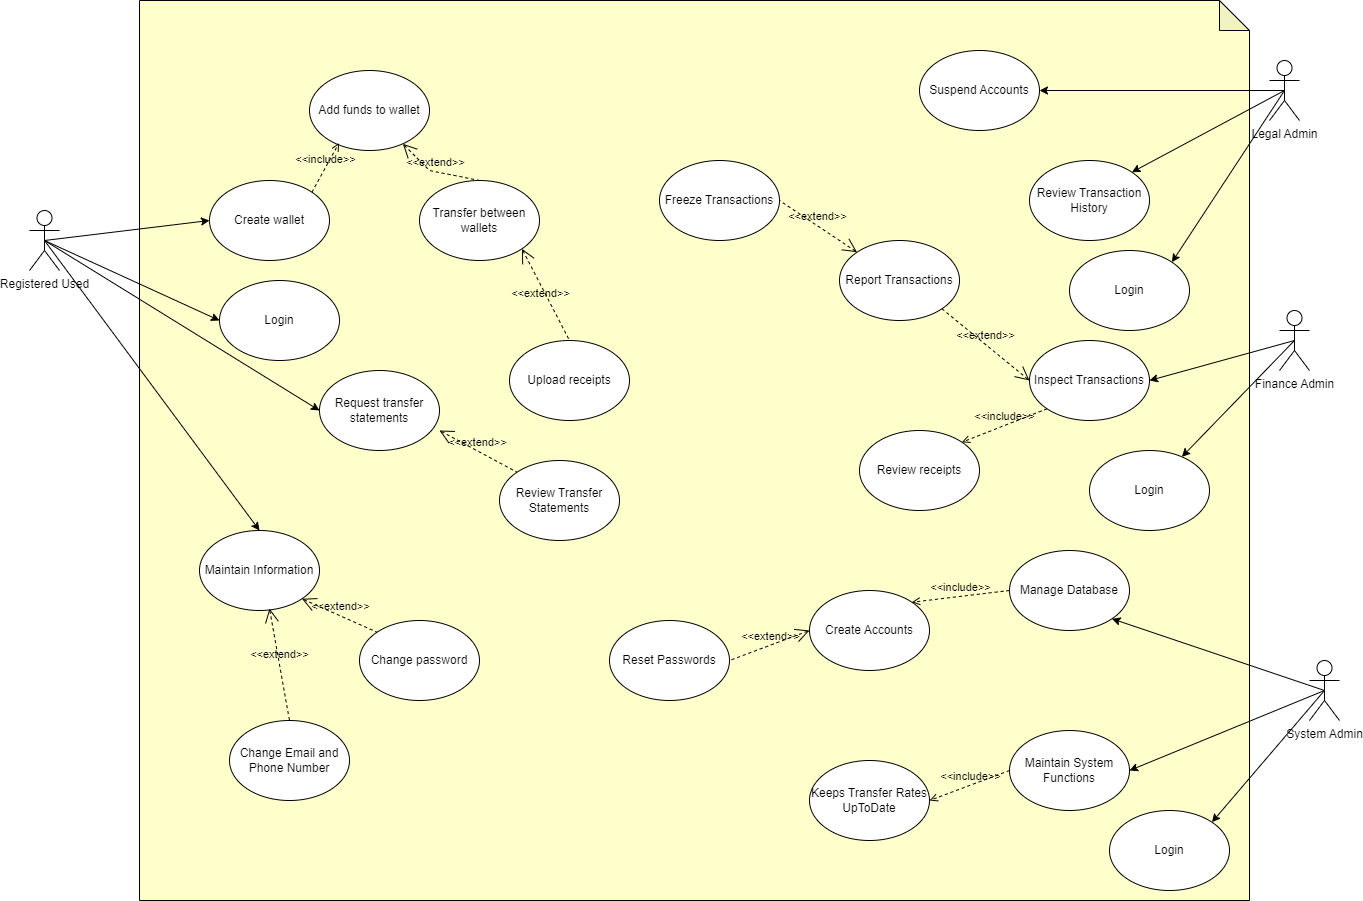

The diagram above was exported from draw.io. Its source (the exported page's mxGraphModel, read from the mxfile embedded in the PNG):
<mxGraphModel dx="5180" dy="840" grid="1" gridSize="10" guides="1" tooltips="1" connect="1" arrows="1" fold="1" page="1" pageScale="1" pageWidth="3300" pageHeight="4681" math="0" shadow="0">
  <root>
    <mxCell id="0" />
    <mxCell id="1" parent="0" />
    <mxCell id="x7745eN_mMDjGXLD741Z-1" value="" style="shape=note;whiteSpace=wrap;html=1;backgroundOutline=1;darkOpacity=0.05;fillColor=#FFFFCC;" vertex="1" parent="1">
      <mxGeometry x="130" width="1110" height="900" as="geometry" />
    </mxCell>
    <mxCell id="x7745eN_mMDjGXLD741Z-2" value="Registered Used" style="shape=umlActor;verticalLabelPosition=bottom;verticalAlign=top;html=1;outlineConnect=0;" vertex="1" parent="1">
      <mxGeometry x="20" y="210" width="30" height="60" as="geometry" />
    </mxCell>
    <mxCell id="x7745eN_mMDjGXLD741Z-3" value="Legal Admin" style="shape=umlActor;verticalLabelPosition=bottom;verticalAlign=top;html=1;outlineConnect=0;" vertex="1" parent="1">
      <mxGeometry x="1260" y="60" width="30" height="60" as="geometry" />
    </mxCell>
    <mxCell id="x7745eN_mMDjGXLD741Z-4" value="Finance Admin" style="shape=umlActor;verticalLabelPosition=bottom;verticalAlign=top;html=1;outlineConnect=0;" vertex="1" parent="1">
      <mxGeometry x="1270" y="310" width="30" height="60" as="geometry" />
    </mxCell>
    <mxCell id="x7745eN_mMDjGXLD741Z-5" value="System Admin" style="shape=umlActor;verticalLabelPosition=bottom;verticalAlign=top;html=1;outlineConnect=0;" vertex="1" parent="1">
      <mxGeometry x="1300" y="660" width="30" height="60" as="geometry" />
    </mxCell>
    <mxCell id="x7745eN_mMDjGXLD741Z-6" value="Add funds to wallet" style="ellipse;whiteSpace=wrap;html=1;" vertex="1" parent="1">
      <mxGeometry x="300" y="70" width="120" height="80" as="geometry" />
    </mxCell>
    <mxCell id="x7745eN_mMDjGXLD741Z-7" value="Maintain Information" style="ellipse;whiteSpace=wrap;html=1;" vertex="1" parent="1">
      <mxGeometry x="190" y="530" width="120" height="80" as="geometry" />
    </mxCell>
    <mxCell id="x7745eN_mMDjGXLD741Z-8" value="Suspend Accounts" style="ellipse;whiteSpace=wrap;html=1;" vertex="1" parent="1">
      <mxGeometry x="910" y="50" width="120" height="80" as="geometry" />
    </mxCell>
    <mxCell id="x7745eN_mMDjGXLD741Z-9" value="Report Transactions" style="ellipse;whiteSpace=wrap;html=1;" vertex="1" parent="1">
      <mxGeometry x="830" y="240" width="120" height="80" as="geometry" />
    </mxCell>
    <mxCell id="x7745eN_mMDjGXLD741Z-10" value="Create wallet" style="ellipse;whiteSpace=wrap;html=1;" vertex="1" parent="1">
      <mxGeometry x="200" y="180" width="120" height="80" as="geometry" />
    </mxCell>
    <mxCell id="x7745eN_mMDjGXLD741Z-11" value="Transfer between wallets" style="ellipse;whiteSpace=wrap;html=1;" vertex="1" parent="1">
      <mxGeometry x="410" y="180" width="120" height="80" as="geometry" />
    </mxCell>
    <mxCell id="x7745eN_mMDjGXLD741Z-12" value="Request transfer statements" style="ellipse;whiteSpace=wrap;html=1;" vertex="1" parent="1">
      <mxGeometry x="310" y="370" width="120" height="80" as="geometry" />
    </mxCell>
    <mxCell id="x7745eN_mMDjGXLD741Z-13" value="Upload receipts" style="ellipse;whiteSpace=wrap;html=1;" vertex="1" parent="1">
      <mxGeometry x="500" y="340" width="120" height="80" as="geometry" />
    </mxCell>
    <mxCell id="x7745eN_mMDjGXLD741Z-14" value="Review Transfer Statements" style="ellipse;whiteSpace=wrap;html=1;" vertex="1" parent="1">
      <mxGeometry x="490" y="460" width="120" height="80" as="geometry" />
    </mxCell>
    <mxCell id="x7745eN_mMDjGXLD741Z-15" value="&amp;lt;&amp;lt;extend&amp;gt;&amp;gt;" style="edgeStyle=none;html=1;startArrow=open;endArrow=none;startSize=12;verticalAlign=bottom;dashed=1;labelBackgroundColor=none;rounded=0;entryX=0.5;entryY=0;entryDx=0;entryDy=0;" edge="1" parent="1" source="x7745eN_mMDjGXLD741Z-6" target="x7745eN_mMDjGXLD741Z-11">
      <mxGeometry width="160" relative="1" as="geometry">
        <mxPoint x="180" y="170" as="sourcePoint" />
        <mxPoint x="340" y="170" as="targetPoint" />
        <Array as="points">
          <mxPoint x="420" y="170" />
        </Array>
      </mxGeometry>
    </mxCell>
    <mxCell id="x7745eN_mMDjGXLD741Z-16" value="&amp;lt;&amp;lt;include&amp;gt;&amp;gt;" style="html=1;verticalAlign=bottom;labelBackgroundColor=none;endArrow=open;endFill=0;dashed=1;rounded=0;entryX=0.246;entryY=0.906;entryDx=0;entryDy=0;entryPerimeter=0;exitX=1;exitY=0;exitDx=0;exitDy=0;" edge="1" parent="1" source="x7745eN_mMDjGXLD741Z-10" target="x7745eN_mMDjGXLD741Z-6">
      <mxGeometry width="160" relative="1" as="geometry">
        <mxPoint x="190" y="150" as="sourcePoint" />
        <mxPoint x="350" y="150" as="targetPoint" />
      </mxGeometry>
    </mxCell>
    <mxCell id="x7745eN_mMDjGXLD741Z-17" value="" style="endArrow=classic;html=1;rounded=0;entryX=0;entryY=0.5;entryDx=0;entryDy=0;exitX=0.5;exitY=0.5;exitDx=0;exitDy=0;exitPerimeter=0;" edge="1" parent="1" source="x7745eN_mMDjGXLD741Z-2" target="x7745eN_mMDjGXLD741Z-10">
      <mxGeometry width="50" height="50" relative="1" as="geometry">
        <mxPoint x="50" y="250" as="sourcePoint" />
        <mxPoint x="100" y="200" as="targetPoint" />
      </mxGeometry>
    </mxCell>
    <mxCell id="x7745eN_mMDjGXLD741Z-18" value="" style="endArrow=classic;html=1;rounded=0;exitX=0.5;exitY=0.5;exitDx=0;exitDy=0;exitPerimeter=0;entryX=0.5;entryY=0;entryDx=0;entryDy=0;" edge="1" parent="1" source="x7745eN_mMDjGXLD741Z-2" target="x7745eN_mMDjGXLD741Z-7">
      <mxGeometry width="50" height="50" relative="1" as="geometry">
        <mxPoint x="30" y="340" as="sourcePoint" />
        <mxPoint x="80" y="290" as="targetPoint" />
      </mxGeometry>
    </mxCell>
    <mxCell id="x7745eN_mMDjGXLD741Z-19" value="" style="endArrow=classic;html=1;rounded=0;exitX=0.5;exitY=0.5;exitDx=0;exitDy=0;exitPerimeter=0;entryX=0;entryY=0.5;entryDx=0;entryDy=0;" edge="1" parent="1" source="x7745eN_mMDjGXLD741Z-2" target="x7745eN_mMDjGXLD741Z-12">
      <mxGeometry width="50" height="50" relative="1" as="geometry">
        <mxPoint x="30" y="360" as="sourcePoint" />
        <mxPoint x="80" y="310" as="targetPoint" />
      </mxGeometry>
    </mxCell>
    <mxCell id="x7745eN_mMDjGXLD741Z-20" value="&amp;lt;&amp;lt;extend&amp;gt;&amp;gt;" style="edgeStyle=none;html=1;startArrow=open;endArrow=none;startSize=12;verticalAlign=bottom;dashed=1;labelBackgroundColor=none;rounded=0;exitX=1;exitY=1;exitDx=0;exitDy=0;entryX=0.5;entryY=0;entryDx=0;entryDy=0;" edge="1" parent="1" source="x7745eN_mMDjGXLD741Z-11" target="x7745eN_mMDjGXLD741Z-13">
      <mxGeometry x="0.078" y="-7" width="160" relative="1" as="geometry">
        <mxPoint x="448" y="212" as="sourcePoint" />
        <mxPoint x="422" y="158" as="targetPoint" />
        <mxPoint x="-1" as="offset" />
      </mxGeometry>
    </mxCell>
    <mxCell id="x7745eN_mMDjGXLD741Z-21" value="&amp;lt;&amp;lt;extend&amp;gt;&amp;gt;" style="edgeStyle=none;html=1;startArrow=open;endArrow=none;startSize=12;verticalAlign=bottom;dashed=1;labelBackgroundColor=none;rounded=0;exitX=1;exitY=0.75;exitDx=0;exitDy=0;entryX=0;entryY=0;entryDx=0;entryDy=0;exitPerimeter=0;" edge="1" parent="1" source="x7745eN_mMDjGXLD741Z-12" target="x7745eN_mMDjGXLD741Z-14">
      <mxGeometry width="160" relative="1" as="geometry">
        <mxPoint x="458" y="222" as="sourcePoint" />
        <mxPoint x="432" y="168" as="targetPoint" />
      </mxGeometry>
    </mxCell>
    <mxCell id="x7745eN_mMDjGXLD741Z-22" value="Inspect Transactions" style="ellipse;whiteSpace=wrap;html=1;" vertex="1" parent="1">
      <mxGeometry x="1020" y="340" width="120" height="80" as="geometry" />
    </mxCell>
    <mxCell id="x7745eN_mMDjGXLD741Z-23" value="&amp;lt;&amp;lt;extend&amp;gt;&amp;gt;" style="edgeStyle=none;html=1;startArrow=open;endArrow=none;startSize=12;verticalAlign=bottom;dashed=1;labelBackgroundColor=none;rounded=0;exitX=0;exitY=0.5;exitDx=0;exitDy=0;entryX=1;entryY=1;entryDx=0;entryDy=0;" edge="1" parent="1" source="x7745eN_mMDjGXLD741Z-22" target="x7745eN_mMDjGXLD741Z-9">
      <mxGeometry width="160" relative="1" as="geometry">
        <mxPoint x="468" y="232" as="sourcePoint" />
        <mxPoint x="442" y="178" as="targetPoint" />
      </mxGeometry>
    </mxCell>
    <mxCell id="x7745eN_mMDjGXLD741Z-24" value="Review&amp;nbsp;receipts" style="ellipse;whiteSpace=wrap;html=1;" vertex="1" parent="1">
      <mxGeometry x="850" y="430" width="120" height="80" as="geometry" />
    </mxCell>
    <mxCell id="x7745eN_mMDjGXLD741Z-25" value="&amp;lt;&amp;lt;include&amp;gt;&amp;gt;" style="html=1;verticalAlign=bottom;labelBackgroundColor=none;endArrow=open;endFill=0;dashed=1;rounded=0;exitX=0;exitY=1;exitDx=0;exitDy=0;entryX=1;entryY=0;entryDx=0;entryDy=0;" edge="1" parent="1" source="x7745eN_mMDjGXLD741Z-22" target="x7745eN_mMDjGXLD741Z-24">
      <mxGeometry width="160" relative="1" as="geometry">
        <mxPoint x="1300" y="440" as="sourcePoint" />
        <mxPoint x="1460" y="440" as="targetPoint" />
      </mxGeometry>
    </mxCell>
    <mxCell id="x7745eN_mMDjGXLD741Z-26" value="" style="endArrow=classic;html=1;rounded=0;exitX=0.5;exitY=0.5;exitDx=0;exitDy=0;exitPerimeter=0;entryX=1;entryY=0.5;entryDx=0;entryDy=0;" edge="1" parent="1" source="x7745eN_mMDjGXLD741Z-4" target="x7745eN_mMDjGXLD741Z-22">
      <mxGeometry width="50" height="50" relative="1" as="geometry">
        <mxPoint x="1290" y="340" as="sourcePoint" />
        <mxPoint x="1340" y="290" as="targetPoint" />
      </mxGeometry>
    </mxCell>
    <mxCell id="x7745eN_mMDjGXLD741Z-27" value="" style="endArrow=classic;html=1;rounded=0;exitX=0.5;exitY=0.5;exitDx=0;exitDy=0;exitPerimeter=0;entryX=1;entryY=0.5;entryDx=0;entryDy=0;" edge="1" parent="1" source="x7745eN_mMDjGXLD741Z-3" target="x7745eN_mMDjGXLD741Z-8">
      <mxGeometry width="50" height="50" relative="1" as="geometry">
        <mxPoint x="1360" y="90" as="sourcePoint" />
        <mxPoint x="1410" y="40" as="targetPoint" />
      </mxGeometry>
    </mxCell>
    <mxCell id="x7745eN_mMDjGXLD741Z-28" value="Freeze Transactions" style="ellipse;whiteSpace=wrap;html=1;" vertex="1" parent="1">
      <mxGeometry x="650" y="160" width="120" height="80" as="geometry" />
    </mxCell>
    <mxCell id="x7745eN_mMDjGXLD741Z-29" value="&amp;lt;&amp;lt;extend&amp;gt;&amp;gt;" style="edgeStyle=none;html=1;startArrow=open;endArrow=none;startSize=12;verticalAlign=bottom;dashed=1;labelBackgroundColor=none;rounded=0;exitX=0;exitY=0;exitDx=0;exitDy=0;entryX=1;entryY=0.5;entryDx=0;entryDy=0;" edge="1" parent="1" source="x7745eN_mMDjGXLD741Z-9" target="x7745eN_mMDjGXLD741Z-28">
      <mxGeometry width="160" relative="1" as="geometry">
        <mxPoint x="942" y="318" as="sourcePoint" />
        <mxPoint x="1048" y="362" as="targetPoint" />
      </mxGeometry>
    </mxCell>
    <mxCell id="x7745eN_mMDjGXLD741Z-30" value="Review Transaction History" style="ellipse;whiteSpace=wrap;html=1;" vertex="1" parent="1">
      <mxGeometry x="1020" y="160" width="120" height="80" as="geometry" />
    </mxCell>
    <mxCell id="x7745eN_mMDjGXLD741Z-31" value="" style="endArrow=classic;html=1;rounded=0;exitX=0.5;exitY=0.5;exitDx=0;exitDy=0;exitPerimeter=0;entryX=1;entryY=0;entryDx=0;entryDy=0;" edge="1" parent="1" source="x7745eN_mMDjGXLD741Z-3" target="x7745eN_mMDjGXLD741Z-30">
      <mxGeometry width="50" height="50" relative="1" as="geometry">
        <mxPoint x="1270" y="200" as="sourcePoint" />
        <mxPoint x="1320" y="150" as="targetPoint" />
      </mxGeometry>
    </mxCell>
    <mxCell id="x7745eN_mMDjGXLD741Z-32" value="Create Accounts" style="ellipse;whiteSpace=wrap;html=1;" vertex="1" parent="1">
      <mxGeometry x="800" y="590" width="120" height="80" as="geometry" />
    </mxCell>
    <mxCell id="x7745eN_mMDjGXLD741Z-33" value="" style="endArrow=classic;html=1;rounded=0;exitX=0.5;exitY=0.5;exitDx=0;exitDy=0;exitPerimeter=0;entryX=1;entryY=1;entryDx=0;entryDy=0;" edge="1" parent="1" source="x7745eN_mMDjGXLD741Z-5" target="x7745eN_mMDjGXLD741Z-36">
      <mxGeometry width="50" height="50" relative="1" as="geometry">
        <mxPoint x="1420" y="720" as="sourcePoint" />
        <mxPoint x="1050" y="690" as="targetPoint" />
      </mxGeometry>
    </mxCell>
    <mxCell id="x7745eN_mMDjGXLD741Z-34" value="Reset Passwords" style="ellipse;whiteSpace=wrap;html=1;" vertex="1" parent="1">
      <mxGeometry x="600" y="620" width="120" height="80" as="geometry" />
    </mxCell>
    <mxCell id="x7745eN_mMDjGXLD741Z-35" value="&amp;lt;&amp;lt;extend&amp;gt;&amp;gt;" style="edgeStyle=none;html=1;startArrow=open;endArrow=none;startSize=12;verticalAlign=bottom;dashed=1;labelBackgroundColor=none;rounded=0;exitX=0;exitY=0.5;exitDx=0;exitDy=0;entryX=1;entryY=0.5;entryDx=0;entryDy=0;" edge="1" parent="1" source="x7745eN_mMDjGXLD741Z-32" target="x7745eN_mMDjGXLD741Z-34">
      <mxGeometry width="160" relative="1" as="geometry">
        <mxPoint x="942" y="318" as="sourcePoint" />
        <mxPoint x="1048" y="362" as="targetPoint" />
      </mxGeometry>
    </mxCell>
    <mxCell id="x7745eN_mMDjGXLD741Z-36" value="Manage Database" style="ellipse;whiteSpace=wrap;html=1;" vertex="1" parent="1">
      <mxGeometry x="1000" y="550" width="120" height="80" as="geometry" />
    </mxCell>
    <mxCell id="x7745eN_mMDjGXLD741Z-37" value="&amp;lt;&amp;lt;include&amp;gt;&amp;gt;" style="html=1;verticalAlign=bottom;labelBackgroundColor=none;endArrow=open;endFill=0;dashed=1;rounded=0;exitX=0;exitY=0.5;exitDx=0;exitDy=0;entryX=1;entryY=0;entryDx=0;entryDy=0;" edge="1" parent="1" source="x7745eN_mMDjGXLD741Z-36" target="x7745eN_mMDjGXLD741Z-32">
      <mxGeometry width="160" relative="1" as="geometry">
        <mxPoint x="1048" y="418" as="sourcePoint" />
        <mxPoint x="962" y="452" as="targetPoint" />
      </mxGeometry>
    </mxCell>
    <mxCell id="x7745eN_mMDjGXLD741Z-38" value="Maintain System&lt;br&gt;Functions" style="ellipse;whiteSpace=wrap;html=1;" vertex="1" parent="1">
      <mxGeometry x="1000" y="730" width="120" height="80" as="geometry" />
    </mxCell>
    <mxCell id="x7745eN_mMDjGXLD741Z-39" value="" style="endArrow=classic;html=1;rounded=0;exitX=0.5;exitY=0.5;exitDx=0;exitDy=0;exitPerimeter=0;entryX=1;entryY=0.5;entryDx=0;entryDy=0;" edge="1" parent="1" source="x7745eN_mMDjGXLD741Z-5" target="x7745eN_mMDjGXLD741Z-38">
      <mxGeometry width="50" height="50" relative="1" as="geometry">
        <mxPoint x="1270" y="810" as="sourcePoint" />
        <mxPoint x="1320" y="760" as="targetPoint" />
      </mxGeometry>
    </mxCell>
    <mxCell id="x7745eN_mMDjGXLD741Z-40" value="Keeps Transfer Rates UpToDate" style="ellipse;whiteSpace=wrap;html=1;" vertex="1" parent="1">
      <mxGeometry x="800" y="760" width="120" height="80" as="geometry" />
    </mxCell>
    <mxCell id="x7745eN_mMDjGXLD741Z-41" value="&amp;lt;&amp;lt;include&amp;gt;&amp;gt;" style="html=1;verticalAlign=bottom;labelBackgroundColor=none;endArrow=open;endFill=0;dashed=1;rounded=0;exitX=0;exitY=0.5;exitDx=0;exitDy=0;entryX=1;entryY=0.5;entryDx=0;entryDy=0;" edge="1" parent="1" source="x7745eN_mMDjGXLD741Z-38" target="x7745eN_mMDjGXLD741Z-40">
      <mxGeometry width="160" relative="1" as="geometry">
        <mxPoint x="1010" y="600" as="sourcePoint" />
        <mxPoint x="912" y="612" as="targetPoint" />
      </mxGeometry>
    </mxCell>
    <mxCell id="x7745eN_mMDjGXLD741Z-42" value="Change password" style="ellipse;whiteSpace=wrap;html=1;" vertex="1" parent="1">
      <mxGeometry x="350" y="620" width="120" height="80" as="geometry" />
    </mxCell>
    <mxCell id="x7745eN_mMDjGXLD741Z-43" value="&amp;lt;&amp;lt;extend&amp;gt;&amp;gt;" style="edgeStyle=none;html=1;startArrow=open;endArrow=none;startSize=12;verticalAlign=bottom;dashed=1;labelBackgroundColor=none;rounded=0;exitX=1;exitY=1;exitDx=0;exitDy=0;entryX=0;entryY=0;entryDx=0;entryDy=0;" edge="1" parent="1" source="x7745eN_mMDjGXLD741Z-7" target="x7745eN_mMDjGXLD741Z-42">
      <mxGeometry width="160" relative="1" as="geometry">
        <mxPoint x="300" y="580" as="sourcePoint" />
        <mxPoint x="378" y="622" as="targetPoint" />
      </mxGeometry>
    </mxCell>
    <mxCell id="x7745eN_mMDjGXLD741Z-44" value="Change Email and Phone Number" style="ellipse;whiteSpace=wrap;html=1;" vertex="1" parent="1">
      <mxGeometry x="220" y="720" width="120" height="80" as="geometry" />
    </mxCell>
    <mxCell id="x7745eN_mMDjGXLD741Z-45" value="&amp;lt;&amp;lt;extend&amp;gt;&amp;gt;" style="edgeStyle=none;html=1;startArrow=open;endArrow=none;startSize=12;verticalAlign=bottom;dashed=1;labelBackgroundColor=none;rounded=0;exitX=0.583;exitY=0.975;exitDx=0;exitDy=0;entryX=0.5;entryY=0;entryDx=0;entryDy=0;exitPerimeter=0;" edge="1" parent="1" source="x7745eN_mMDjGXLD741Z-7" target="x7745eN_mMDjGXLD741Z-44">
      <mxGeometry width="160" relative="1" as="geometry">
        <mxPoint x="302" y="608" as="sourcePoint" />
        <mxPoint x="378" y="642" as="targetPoint" />
      </mxGeometry>
    </mxCell>
    <mxCell id="x7745eN_mMDjGXLD741Z-46" value="Login" style="ellipse;whiteSpace=wrap;html=1;" vertex="1" parent="1">
      <mxGeometry x="210" y="280" width="120" height="80" as="geometry" />
    </mxCell>
    <mxCell id="x7745eN_mMDjGXLD741Z-47" value="" style="endArrow=classic;html=1;rounded=0;entryX=0;entryY=0.5;entryDx=0;entryDy=0;exitX=0.5;exitY=0.5;exitDx=0;exitDy=0;exitPerimeter=0;" edge="1" parent="1" source="x7745eN_mMDjGXLD741Z-2" target="x7745eN_mMDjGXLD741Z-46">
      <mxGeometry width="50" height="50" relative="1" as="geometry">
        <mxPoint x="160" y="310" as="sourcePoint" />
        <mxPoint x="210" y="260" as="targetPoint" />
      </mxGeometry>
    </mxCell>
    <mxCell id="x7745eN_mMDjGXLD741Z-48" value="Login" style="ellipse;whiteSpace=wrap;html=1;" vertex="1" parent="1">
      <mxGeometry x="1060" y="250" width="120" height="80" as="geometry" />
    </mxCell>
    <mxCell id="x7745eN_mMDjGXLD741Z-49" value="Login" style="ellipse;whiteSpace=wrap;html=1;" vertex="1" parent="1">
      <mxGeometry x="1080" y="450" width="120" height="80" as="geometry" />
    </mxCell>
    <mxCell id="x7745eN_mMDjGXLD741Z-50" value="Login" style="ellipse;whiteSpace=wrap;html=1;" vertex="1" parent="1">
      <mxGeometry x="1100" y="810" width="120" height="80" as="geometry" />
    </mxCell>
    <mxCell id="x7745eN_mMDjGXLD741Z-51" value="" style="endArrow=classic;html=1;rounded=0;exitX=0.5;exitY=0.5;exitDx=0;exitDy=0;exitPerimeter=0;entryX=1;entryY=0;entryDx=0;entryDy=0;" edge="1" parent="1" source="x7745eN_mMDjGXLD741Z-3" target="x7745eN_mMDjGXLD741Z-48">
      <mxGeometry width="50" height="50" relative="1" as="geometry">
        <mxPoint x="1280" y="230" as="sourcePoint" />
        <mxPoint x="1330" y="180" as="targetPoint" />
      </mxGeometry>
    </mxCell>
    <mxCell id="x7745eN_mMDjGXLD741Z-52" value="" style="endArrow=classic;html=1;rounded=0;exitX=0.5;exitY=0.5;exitDx=0;exitDy=0;exitPerimeter=0;" edge="1" parent="1" target="x7745eN_mMDjGXLD741Z-49">
      <mxGeometry width="50" height="50" relative="1" as="geometry">
        <mxPoint x="1285" y="340" as="sourcePoint" />
        <mxPoint x="1172" y="512" as="targetPoint" />
      </mxGeometry>
    </mxCell>
    <mxCell id="x7745eN_mMDjGXLD741Z-53" value="" style="endArrow=classic;html=1;rounded=0;exitX=0.5;exitY=0.5;exitDx=0;exitDy=0;exitPerimeter=0;entryX=1;entryY=0;entryDx=0;entryDy=0;" edge="1" parent="1" source="x7745eN_mMDjGXLD741Z-5" target="x7745eN_mMDjGXLD741Z-50">
      <mxGeometry width="50" height="50" relative="1" as="geometry">
        <mxPoint x="1295" y="710" as="sourcePoint" />
        <mxPoint x="1182" y="826" as="targetPoint" />
      </mxGeometry>
    </mxCell>
  </root>
</mxGraphModel>